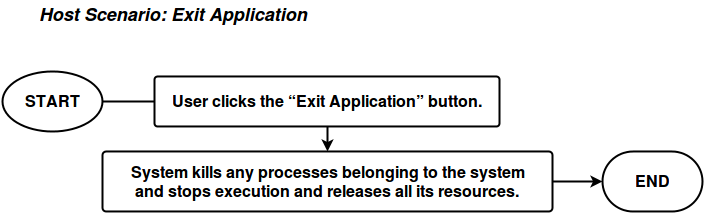

The diagram above was exported from draw.io. Its source (the exported page's mxGraphModel, read from the mxfile embedded in the PNG):
<mxGraphModel dx="876" dy="522" grid="1" gridSize="10" guides="1" tooltips="1" connect="1" arrows="1" fold="1" page="1" pageScale="1" pageWidth="850" pageHeight="1100" background="#ffffff" math="0" shadow="0">
  <root>
    <mxCell id="0" />
    <mxCell id="1" parent="0" />
    <mxCell id="1ea923860e40c176-1" value="&lt;font style=&quot;font-size: 18px&quot;&gt;&lt;i&gt;&lt;b&gt;Host Scenario: Exit Application&lt;br&gt;&lt;/b&gt;&lt;/i&gt;&lt;/font&gt;" style="text;html=1;resizable=0;points=[];autosize=1;align=left;verticalAlign=top;spacingTop=-4;fontSize=16;" vertex="1" parent="1">
      <mxGeometry x="75" y="20" width="280" height="20" as="geometry" />
    </mxCell>
    <mxCell id="1ea923860e40c176-2" style="edgeStyle=orthogonalEdgeStyle;rounded=0;html=1;exitX=1;exitY=0.5;exitPerimeter=0;jettySize=auto;orthogonalLoop=1;strokeWidth=2;fontSize=16;" edge="1" source="1ea923860e40c176-3" parent="1">
      <mxGeometry x="140" y="120" as="geometry">
        <mxPoint x="210" y="120" as="targetPoint" />
      </mxGeometry>
    </mxCell>
    <mxCell id="1ea923860e40c176-3" value="START" style="strokeWidth=2;html=1;shape=mxgraph.flowchart.start_1;whiteSpace=wrap;fontSize=16;fontStyle=1" vertex="1" parent="1">
      <mxGeometry x="40" y="90" width="100" height="60" as="geometry" />
    </mxCell>
    <mxCell id="1ea923860e40c176-4" value="END" style="strokeWidth=2;html=1;shape=mxgraph.flowchart.terminator;whiteSpace=wrap;fontSize=16;fontStyle=1" vertex="1" parent="1">
      <mxGeometry x="640" y="170" width="100" height="60" as="geometry" />
    </mxCell>
    <mxCell id="1ea923860e40c176-19" style="edgeStyle=orthogonalEdgeStyle;rounded=0;html=1;exitX=0.5;exitY=1;exitPerimeter=0;entryX=0.5;entryY=0;entryPerimeter=0;jettySize=auto;orthogonalLoop=1;strokeColor=#000000;strokeWidth=2;fontSize=16;" edge="1" parent="1" source="1ea923860e40c176-6" target="1ea923860e40c176-8">
      <mxGeometry relative="1" as="geometry" />
    </mxCell>
    <mxCell id="1ea923860e40c176-6" value="User clicks the “Exit Application” button." style="strokeWidth=2;html=1;shape=mxgraph.flowchart.process;whiteSpace=wrap;fontSize=16;fontStyle=1" vertex="1" parent="1">
      <mxGeometry x="192" y="95" width="345" height="50" as="geometry" />
    </mxCell>
    <mxCell id="1ea923860e40c176-20" style="edgeStyle=orthogonalEdgeStyle;rounded=0;html=1;exitX=1;exitY=0.5;exitPerimeter=0;entryX=0;entryY=0.5;entryPerimeter=0;jettySize=auto;orthogonalLoop=1;strokeColor=#000000;strokeWidth=2;fontSize=16;" edge="1" parent="1" source="1ea923860e40c176-8" target="1ea923860e40c176-4">
      <mxGeometry relative="1" as="geometry" />
    </mxCell>
    <mxCell id="1ea923860e40c176-8" value="System kills any processes belonging to the system &lt;br&gt;and stops execution and releases all its resources. &lt;br&gt;" style="strokeWidth=2;html=1;shape=mxgraph.flowchart.process;whiteSpace=wrap;fontSize=16;fontStyle=1" vertex="1" parent="1">
      <mxGeometry x="140" y="170" width="450" height="60" as="geometry" />
    </mxCell>
  </root>
</mxGraphModel>